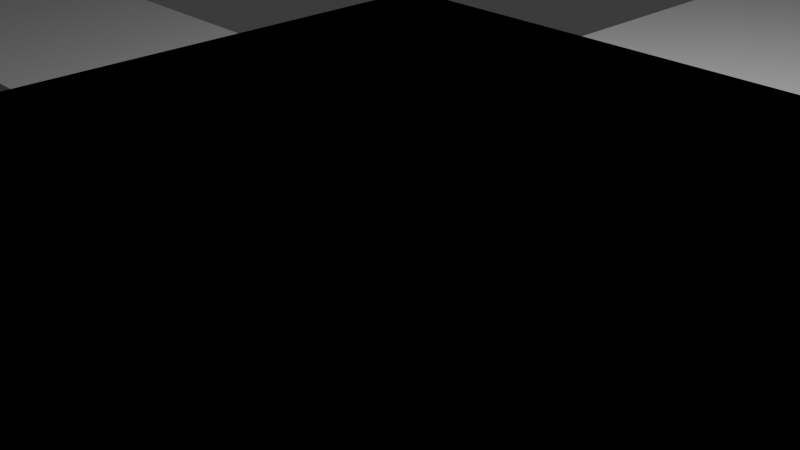 # Source: Bridges.blend  (saved by Blender 4.1.24; exported with 4.5.12 LTS)
import bpy
from mathutils import Matrix  # noqa: F401  (used for matrix-valued properties, if any)

bpy.ops.wm.read_factory_settings(use_empty=True)
scene = bpy.context.scene
scene.name = 'Scene'

# ---- collections
col_collection = bpy.data.collections.new('Collection'); scene.collection.children.link(col_collection)

# ---- world
world_world = bpy.data.worlds.new('World'); scene.world = world_world
world_world.use_nodes = True; world_world.node_tree.nodes.clear()
_N = world_world.node_tree.nodes; _L = world_world.node_tree.links
n0 = _N.new('ShaderNodeOutputWorld'); n0.name = 'World Output'; n0.location = (300, 300)
n1 = _N.new('ShaderNodeBackground'); n1.name = 'Background'; n1.location = (10, 300)
n1.inputs[0].default_value = (0.05088, 0.05088, 0.05088, 1.0)
_L.new(n1.outputs[0], n0.inputs[0])
n0.is_active_output = True
world_world.color = (0.05088, 0.05088, 0.05088)
world_world.use_sun_shadow = False
world_world.sun_shadow_jitter_overblur = 0.0

# ---- cameras
cam_camera = bpy.data.cameras.new('Camera')
cam_camera.clip_end = 100.0
cam_camera.ortho_scale = 7.314

# ---- lights
light_light = bpy.data.lights.new('Light', 'POINT')
light_light.transmission_factor = 0.0
light_light.energy = 1000.0
light_light.shadow_soft_size = 0.1
light_light.shadow_maximum_resolution = 0.006
light_light.use_absolute_resolution = True

# ---- meshes
me_cube_007 = bpy.data.meshes.new('Cube.007')
me_cube_007.from_pydata([(-1.0, -1.0, -1.0), (-1.0, -1.0, 1.0), (-1.0, 1.0, -1.0), (-1.0, 1.0, 1.0), (1.0, -1.0, -1.0), (1.0, -1.0, 1.0), (1.0, 1.0, -1.0), (1.0, 1.0, 1.0), (0.3333, 1.0, -1.0), (-0.3333, 1.0, -1.0), (-0.3333, 1.0, 1.0), (0.3333, 1.0, 1.0), (-0.3333, -1.0, -1.0), (0.3333, -1.0, -1.0), (0.3333, -1.0, 1.0), (-0.3333, -1.0, 1.0), (-1.0, 0.3333, -1.0), (-1.0, -0.3333, -1.0), (-1.0, -0.3333, 1.0), (-1.0, 0.3333, 1.0), (1.0, -0.3333, -1.0), (1.0, 0.3333, -1.0), (1.0, 0.3333, 1.0), (1.0, -0.3333, 1.0), (0.3333, 0.3333, 1.0), (0.3333, -0.3333, 1.0), (-0.3333, 0.3333, 1.0), (-0.3333, -0.3333, 1.0), (-0.3333, 0.3333, -1.0), (-0.3333, -0.3333, -1.0), (0.3333, 0.3333, -1.0), (0.3333, -0.3333, -1.0), (5.0, -1.0, -1.0), (5.0, -1.0, 1.0), (5.0, 1.0, -1.0), (5.0, 1.0, 1.0), (7.0, -1.0, -1.0), (7.0, -1.0, 1.0), (7.0, 1.0, -1.0), (7.0, 1.0, 1.0), (6.333, 1.0, -1.0), (5.667, 1.0, -1.0), (5.667, 1.0, 1.0), (6.333, 1.0, 1.0), (5.667, -1.0, -1.0), (6.333, -1.0, -1.0), (6.333, -1.0, 1.0), (5.667, -1.0, 1.0), (5.0, 0.3333, -1.0), (5.0, -0.3333, -1.0), (5.0, -0.3333, 1.0), (5.0, 0.3333, 1.0), (7.0, -0.3333, -1.0), (7.0, 0.3333, -1.0), (7.0, 0.3333, 1.0), (7.0, -0.3333, 1.0), (6.333, 0.3333, 1.0), (6.333, -0.3333, 1.0), (5.667, 0.3333, 1.0), (5.667, -0.3333, 1.0), (5.667, 0.3333, -1.0), (5.667, -0.3333, -1.0), (6.333, 0.3333, -1.0), (6.333, -0.3333, -1.0), (5.0, 5.0, -1.0), (5.0, 5.0, 1.0), (5.0, 7.0, -1.0), (5.0, 7.0, 1.0), (7.0, 5.0, -1.0), (7.0, 5.0, 1.0), (7.0, 7.0, -1.0), (7.0, 7.0, 1.0), (6.333, 7.0, -1.0), (5.667, 7.0, -1.0), (5.667, 7.0, 1.0), (6.333, 7.0, 1.0), (5.667, 5.0, -1.0), (6.333, 5.0, -1.0), (6.333, 5.0, 1.0), (5.667, 5.0, 1.0), (5.0, 6.333, -1.0), (5.0, 5.667, -1.0), (5.0, 5.667, 1.0), (5.0, 6.333, 1.0), (7.0, 5.667, -1.0), (7.0, 6.333, -1.0), (7.0, 6.333, 1.0), (7.0, 5.667, 1.0), (6.333, 6.333, 1.0), (6.333, 5.667, 1.0), (5.667, 6.333, 1.0), (5.667, 5.667, 1.0), (5.667, 6.333, -1.0), (5.667, 5.667, -1.0), (6.333, 6.333, -1.0), (6.333, 5.667, -1.0), (-1.0, 5.0, -1.0), (-1.0, 5.0, 1.0), (-1.0, 7.0, -1.0), (-1.0, 7.0, 1.0), (1.0, 5.0, -1.0), (1.0, 5.0, 1.0), (1.0, 7.0, -1.0), (1.0, 7.0, 1.0), (0.3333, 7.0, -1.0), (-0.3333, 7.0, -1.0), (-0.3333, 7.0, 1.0), (0.3333, 7.0, 1.0), (-0.3333, 5.0, -1.0), (0.3333, 5.0, -1.0), (0.3333, 5.0, 1.0), (-0.3333, 5.0, 1.0), (-1.0, 6.333, -1.0), (-1.0, 5.667, -1.0), (-1.0, 5.667, 1.0), (-1.0, 6.333, 1.0), (1.0, 5.667, -1.0), (1.0, 6.333, -1.0), (1.0, 6.333, 1.0), (1.0, 5.667, 1.0), (0.3333, 6.333, 1.0), (0.3333, 5.667, 1.0), (-0.3333, 6.333, 1.0), (-0.3333, 5.667, 1.0), (-0.3333, 6.333, -1.0), (-0.3333, 5.667, -1.0), (0.3333, 6.333, -1.0), (0.3333, 5.667, -1.0), (1.0, -1.0, -1.0), (1.0, -1.0, 1.0), (1.0, 1.0, -1.0), (1.0, 1.0, 1.0), (-1.0, -1.0, -1.0), (-1.0, -1.0, 1.0), (-1.0, 1.0, -1.0), (-1.0, 1.0, 1.0), (-0.3333, 1.0, -1.0), (0.3333, 1.0, -1.0), (0.3333, 1.0, 1.0), (-0.3333, 1.0, 1.0), (0.3333, -1.0, -1.0), (-0.3333, -1.0, -1.0), (-0.3333, -1.0, 1.0), (0.3333, -1.0, 1.0), (1.0, 0.3333, -1.0), (1.0, -0.3333, -1.0), (1.0, -0.3333, 1.0), (1.0, 0.3333, 1.0), (-1.0, -0.3333, -1.0), (-1.0, 0.3333, -1.0), (-1.0, 0.3333, 1.0), (-1.0, -0.3333, 1.0), (-0.3333, 0.3333, 1.0), (-0.3333, -0.3333, 1.0), (0.3333, 0.3333, 1.0), (0.3333, -0.3333, 1.0), (0.3333, 0.3333, -1.0), (0.3333, -0.3333, -1.0), (-0.3333, 0.3333, -1.0), (-0.3333, -0.3333, -1.0), (-5.0, -1.0, -1.0), (-5.0, -1.0, 1.0), (-5.0, 1.0, -1.0), (-5.0, 1.0, 1.0), (-7.0, -1.0, -1.0), (-7.0, -1.0, 1.0), (-7.0, 1.0, -1.0), (-7.0, 1.0, 1.0), (-6.333, 1.0, -1.0), (-5.667, 1.0, -1.0), (-5.667, 1.0, 1.0), (-6.333, 1.0, 1.0), (-5.667, -1.0, -1.0), (-6.333, -1.0, -1.0), (-6.333, -1.0, 1.0), (-5.667, -1.0, 1.0), (-5.0, 0.3333, -1.0), (-5.0, -0.3333, -1.0), (-5.0, -0.3333, 1.0), (-5.0, 0.3333, 1.0), (-7.0, -0.3333, -1.0), (-7.0, 0.3333, -1.0), (-7.0, 0.3333, 1.0), (-7.0, -0.3333, 1.0), (-6.333, 0.3333, 1.0), (-6.333, -0.3333, 1.0), (-5.667, 0.3333, 1.0), (-5.667, -0.3333, 1.0), (-5.667, 0.3333, -1.0), (-5.667, -0.3333, -1.0), (-6.333, 0.3333, -1.0), (-6.333, -0.3333, -1.0), (-5.0, 5.0, -1.0), (-5.0, 5.0, 1.0), (-5.0, 7.0, -1.0), (-5.0, 7.0, 1.0), (-7.0, 5.0, -1.0), (-7.0, 5.0, 1.0), (-7.0, 7.0, -1.0), (-7.0, 7.0, 1.0), (-6.333, 7.0, -1.0), (-5.667, 7.0, -1.0), (-5.667, 7.0, 1.0), (-6.333, 7.0, 1.0), (-5.667, 5.0, -1.0), (-6.333, 5.0, -1.0), (-6.333, 5.0, 1.0), (-5.667, 5.0, 1.0), (-5.0, 6.333, -1.0), (-5.0, 5.667, -1.0), (-5.0, 5.667, 1.0), (-5.0, 6.333, 1.0), (-7.0, 5.667, -1.0), (-7.0, 6.333, -1.0), (-7.0, 6.333, 1.0), (-7.0, 5.667, 1.0), (-6.333, 6.333, 1.0), (-6.333, 5.667, 1.0), (-5.667, 6.333, 1.0), (-5.667, 5.667, 1.0), (-5.667, 6.333, -1.0), (-5.667, 5.667, -1.0), (-6.333, 6.333, -1.0), (-6.333, 5.667, -1.0), (1.0, 5.0, -1.0), (1.0, 5.0, 1.0), (1.0, 7.0, -1.0), (1.0, 7.0, 1.0), (-1.0, 5.0, -1.0), (-1.0, 5.0, 1.0), (-1.0, 7.0, -1.0), (-1.0, 7.0, 1.0), (-0.3333, 7.0, -1.0), (0.3333, 7.0, -1.0), (0.3333, 7.0, 1.0), (-0.3333, 7.0, 1.0), (0.3333, 5.0, -1.0), (-0.3333, 5.0, -1.0), (-0.3333, 5.0, 1.0), (0.3333, 5.0, 1.0), (1.0, 6.333, -1.0), (1.0, 5.667, -1.0), (1.0, 5.667, 1.0), (1.0, 6.333, 1.0), (-1.0, 5.667, -1.0), (-1.0, 6.333, -1.0), (-1.0, 6.333, 1.0), (-1.0, 5.667, 1.0), (-0.3333, 6.333, 1.0), (-0.3333, 5.667, 1.0), (0.3333, 6.333, 1.0), (0.3333, 5.667, 1.0), (0.3333, 6.333, -1.0), (0.3333, 5.667, -1.0), (-0.3333, 6.333, -1.0), (-0.3333, 5.667, -1.0), (-1.0, 1.0, -1.0), (-1.0, 1.0, 1.0), (-1.0, -1.0, -1.0), (-1.0, -1.0, 1.0), (1.0, 1.0, -1.0), (1.0, 1.0, 1.0), (1.0, -1.0, -1.0), (1.0, -1.0, 1.0), (0.3333, -1.0, -1.0), (-0.3333, -1.0, -1.0), (-0.3333, -1.0, 1.0), (0.3333, -1.0, 1.0), (-0.3333, 1.0, -1.0), (0.3333, 1.0, -1.0), (0.3333, 1.0, 1.0), (-0.3333, 1.0, 1.0), (-1.0, -0.3333, -1.0), (-1.0, 0.3333, -1.0), (-1.0, 0.3333, 1.0), (-1.0, -0.3333, 1.0), (1.0, 0.3333, -1.0), (1.0, -0.3333, -1.0), (1.0, -0.3333, 1.0), (1.0, 0.3333, 1.0), (0.3333, -0.3333, 1.0), (0.3333, 0.3333, 1.0), (-0.3333, -0.3333, 1.0), (-0.3333, 0.3333, 1.0), (-0.3333, -0.3333, -1.0), (-0.3333, 0.3333, -1.0), (0.3333, -0.3333, -1.0), (0.3333, 0.3333, -1.0), (5.0, 1.0, -1.0), (5.0, 1.0, 1.0), (5.0, -1.0, -1.0), (5.0, -1.0, 1.0), (7.0, 1.0, -1.0), (7.0, 1.0, 1.0), (7.0, -1.0, -1.0), (7.0, -1.0, 1.0), (6.333, -1.0, -1.0), (5.667, -1.0, -1.0), (5.667, -1.0, 1.0), (6.333, -1.0, 1.0), (5.667, 1.0, -1.0), (6.333, 1.0, -1.0), (6.333, 1.0, 1.0), (5.667, 1.0, 1.0), (5.0, -0.3333, -1.0), (5.0, 0.3333, -1.0), (5.0, 0.3333, 1.0), (5.0, -0.3333, 1.0), (7.0, 0.3333, -1.0), (7.0, -0.3333, -1.0), (7.0, -0.3333, 1.0), (7.0, 0.3333, 1.0), (6.333, -0.3333, 1.0), (6.333, 0.3333, 1.0), (5.667, -0.3333, 1.0), (5.667, 0.3333, 1.0), (5.667, -0.3333, -1.0), (5.667, 0.3333, -1.0), (6.333, -0.3333, -1.0), (6.333, 0.3333, -1.0), (5.0, -5.0, -1.0), (5.0, -5.0, 1.0), (5.0, -7.0, -1.0), (5.0, -7.0, 1.0), (7.0, -5.0, -1.0), (7.0, -5.0, 1.0), (7.0, -7.0, -1.0), (7.0, -7.0, 1.0), (6.333, -7.0, -1.0), (5.667, -7.0, -1.0), (5.667, -7.0, 1.0), (6.333, -7.0, 1.0), (5.667, -5.0, -1.0), (6.333, -5.0, -1.0), (6.333, -5.0, 1.0), (5.667, -5.0, 1.0), (5.0, -6.333, -1.0), (5.0, -5.667, -1.0), (5.0, -5.667, 1.0), (5.0, -6.333, 1.0), (7.0, -5.667, -1.0), (7.0, -6.333, -1.0), (7.0, -6.333, 1.0), (7.0, -5.667, 1.0), (6.333, -6.333, 1.0), (6.333, -5.667, 1.0), (5.667, -6.333, 1.0), (5.667, -5.667, 1.0), (5.667, -6.333, -1.0), (5.667, -5.667, -1.0), (6.333, -6.333, -1.0), (6.333, -5.667, -1.0), (-1.0, -5.0, -1.0), (-1.0, -5.0, 1.0), (-1.0, -7.0, -1.0), (-1.0, -7.0, 1.0), (1.0, -5.0, -1.0), (1.0, -5.0, 1.0), (1.0, -7.0, -1.0), (1.0, -7.0, 1.0), (0.3333, -7.0, -1.0), (-0.3333, -7.0, -1.0), (-0.3333, -7.0, 1.0), (0.3333, -7.0, 1.0), (-0.3333, -5.0, -1.0), (0.3333, -5.0, -1.0), (0.3333, -5.0, 1.0), (-0.3333, -5.0, 1.0), (-1.0, -6.333, -1.0), (-1.0, -5.667, -1.0), (-1.0, -5.667, 1.0), (-1.0, -6.333, 1.0), (1.0, -5.667, -1.0), (1.0, -6.333, -1.0), (1.0, -6.333, 1.0), (1.0, -5.667, 1.0), (0.3333, -6.333, 1.0), (0.3333, -5.667, 1.0), (-0.3333, -6.333, 1.0), (-0.3333, -5.667, 1.0), (-0.3333, -6.333, -1.0), (-0.3333, -5.667, -1.0), (0.3333, -6.333, -1.0), (0.3333, -5.667, -1.0), (1.0, 1.0, -1.0), (1.0, 1.0, 1.0), (1.0, -1.0, -1.0), (1.0, -1.0, 1.0), (-1.0, 1.0, -1.0), (-1.0, 1.0, 1.0), (-1.0, -1.0, -1.0), (-1.0, -1.0, 1.0), (-0.3333, -1.0, -1.0), (0.3333, -1.0, -1.0), (0.3333, -1.0, 1.0), (-0.3333, -1.0, 1.0), (0.3333, 1.0, -1.0), (-0.3333, 1.0, -1.0), (-0.3333, 1.0, 1.0), (0.3333, 1.0, 1.0), (1.0, -0.3333, -1.0), (1.0, 0.3333, -1.0), (1.0, 0.3333, 1.0), (1.0, -0.3333, 1.0), (-1.0, 0.3333, -1.0), (-1.0, -0.3333, -1.0), (-1.0, -0.3333, 1.0), (-1.0, 0.3333, 1.0), (-0.3333, -0.3333, 1.0), (-0.3333, 0.3333, 1.0), (0.3333, -0.3333, 1.0), (0.3333, 0.3333, 1.0), (0.3333, -0.3333, -1.0), (0.3333, 0.3333, -1.0), (-0.3333, -0.3333, -1.0), (-0.3333, 0.3333, -1.0), (-5.0, 1.0, -1.0), (-5.0, 1.0, 1.0), (-5.0, -1.0, -1.0), (-5.0, -1.0, 1.0), (-7.0, 1.0, -1.0), (-7.0, 1.0, 1.0), (-7.0, -1.0, -1.0), (-7.0, -1.0, 1.0), (-6.333, -1.0, -1.0), (-5.667, -1.0, -1.0), (-5.667, -1.0, 1.0), (-6.333, -1.0, 1.0), (-5.667, 1.0, -1.0), (-6.333, 1.0, -1.0), (-6.333, 1.0, 1.0), (-5.667, 1.0, 1.0), (-5.0, -0.3333, -1.0), (-5.0, 0.3333, -1.0), (-5.0, 0.3333, 1.0), (-5.0, -0.3333, 1.0), (-7.0, 0.3333, -1.0), (-7.0, -0.3333, -1.0), (-7.0, -0.3333, 1.0), (-7.0, 0.3333, 1.0), (-6.333, -0.3333, 1.0), (-6.333, 0.3333, 1.0), (-5.667, -0.3333, 1.0), (-5.667, 0.3333, 1.0), (-5.667, -0.3333, -1.0), (-5.667, 0.3333, -1.0), (-6.333, -0.3333, -1.0), (-6.333, 0.3333, -1.0), (-5.0, -5.0, -1.0), (-5.0, -5.0, 1.0), (-5.0, -7.0, -1.0), (-5.0, -7.0, 1.0), (-7.0, -5.0, -1.0), (-7.0, -5.0, 1.0), (-7.0, -7.0, -1.0), (-7.0, -7.0, 1.0), (-6.333, -7.0, -1.0), (-5.667, -7.0, -1.0), (-5.667, -7.0, 1.0), (-6.333, -7.0, 1.0), (-5.667, -5.0, -1.0), (-6.333, -5.0, -1.0), (-6.333, -5.0, 1.0), (-5.667, -5.0, 1.0), (-5.0, -6.333, -1.0), (-5.0, -5.667, -1.0), (-5.0, -5.667, 1.0), (-5.0, -6.333, 1.0), (-7.0, -5.667, -1.0), (-7.0, -6.333, -1.0), (-7.0, -6.333, 1.0), (-7.0, -5.667, 1.0), (-6.333, -6.333, 1.0), (-6.333, -5.667, 1.0), (-5.667, -6.333, 1.0), (-5.667, -5.667, 1.0), (-5.667, -6.333, -1.0), (-5.667, -5.667, -1.0), (-6.333, -6.333, -1.0), (-6.333, -5.667, -1.0), (1.0, -5.0, -1.0), (1.0, -5.0, 1.0), (1.0, -7.0, -1.0), (1.0, -7.0, 1.0), (-1.0, -5.0, -1.0), (-1.0, -5.0, 1.0), (-1.0, -7.0, -1.0), (-1.0, -7.0, 1.0), (-0.3333, -7.0, -1.0), (0.3333, -7.0, -1.0), (0.3333, -7.0, 1.0), (-0.3333, -7.0, 1.0), (0.3333, -5.0, -1.0), (-0.3333, -5.0, -1.0), (-0.3333, -5.0, 1.0), (0.3333, -5.0, 1.0), (1.0, -6.333, -1.0), (1.0, -5.667, -1.0), (1.0, -5.667, 1.0), (1.0, -6.333, 1.0), (-1.0, -5.667, -1.0), (-1.0, -6.333, -1.0), (-1.0, -6.333, 1.0), (-1.0, -5.667, 1.0), (-0.3333, -6.333, 1.0), (-0.3333, -5.667, 1.0), (0.3333, -6.333, 1.0), (0.3333, -5.667, 1.0), (0.3333, -6.333, -1.0), (0.3333, -5.667, -1.0), (-0.3333, -6.333, -1.0), (-0.3333, -5.667, -1.0)], [], [(16, 19, 3, 2), (8, 11, 7, 6), (20, 23, 5, 4), (12, 15, 1, 0), (31, 20, 4, 13), (27, 18, 1, 15), (23, 25, 14, 5), (25, 27, 15, 14), (17, 29, 12, 0), (29, 31, 13, 12), (4, 5, 14, 13), (13, 14, 15, 12), (2, 3, 10, 9), (9, 10, 11, 8), (9, 8, 30, 28), (28, 30, 31, 29), (2, 9, 28, 16), (16, 28, 29, 17), (11, 10, 26, 24), (24, 26, 27, 25), (7, 11, 24, 22), (22, 24, 25, 23), (10, 3, 19, 26), (26, 19, 18, 27), (8, 6, 21, 30), (30, 21, 20, 31), (6, 7, 22, 21), (21, 22, 23, 20), (0, 1, 18, 17), (17, 18, 19, 16), (48, 51, 35, 34), (40, 43, 39, 38), (52, 55, 37, 36), (44, 47, 33, 32), (63, 52, 36, 45), (59, 50, 33, 47), (55, 57, 46, 37), (57, 59, 47, 46), (49, 61, 44, 32), (61, 63, 45, 44), (36, 37, 46, 45), (335, 334, 46, 47), (34, 35, 42, 41), (41, 42, 43, 40), (41, 40, 62, 60), (60, 62, 63, 61), (34, 41, 60, 48), (48, 60, 61, 49), (43, 42, 58, 56), (56, 58, 59, 57), (39, 43, 56, 54), (54, 56, 57, 55), (42, 35, 51, 58), (58, 51, 50, 59), (40, 38, 53, 62), (62, 53, 52, 63), (38, 39, 54, 53), (53, 54, 55, 52), (32, 33, 50, 49), (49, 50, 51, 48), (80, 83, 67, 66), (72, 75, 71, 70), (84, 87, 69, 68), (76, 79, 65, 64), (95, 84, 68, 77), (91, 82, 65, 79), (87, 89, 78, 69), (89, 91, 79, 78), (81, 93, 76, 64), (93, 95, 77, 76), (68, 69, 78, 77), (303, 302, 78, 79), (66, 67, 74, 73), (73, 74, 75, 72), (73, 72, 94, 92), (92, 94, 95, 93), (66, 73, 92, 80), (80, 92, 93, 81), (75, 74, 90, 88), (88, 90, 91, 89), (71, 75, 88, 86), (86, 88, 89, 87), (74, 67, 83, 90), (90, 83, 82, 91), (72, 70, 85, 94), (94, 85, 84, 95), (70, 71, 86, 85), (85, 86, 87, 84), (64, 65, 82, 81), (118, 119, 82, 83), (112, 115, 99, 98), (104, 107, 103, 102), (116, 119, 101, 100), (108, 111, 97, 96), (127, 116, 100, 109), (123, 114, 97, 111), (119, 121, 110, 101), (121, 123, 111, 110), (113, 125, 108, 96), (125, 127, 109, 108), (100, 101, 110, 109), (109, 110, 111, 108), (98, 99, 106, 105), (105, 106, 107, 104), (105, 104, 126, 124), (124, 126, 127, 125), (98, 105, 124, 112), (112, 124, 125, 113), (107, 106, 122, 120), (120, 122, 123, 121), (103, 107, 120, 118), (118, 120, 121, 119), (106, 99, 115, 122), (122, 115, 114, 123), (104, 102, 117, 126), (126, 117, 116, 127), (102, 103, 118, 117), (117, 118, 83, 80), (96, 97, 114, 113), (113, 114, 115, 112), (144, 130, 131, 147), (136, 134, 135, 139), (148, 132, 133, 151), (140, 128, 129, 143), (159, 141, 132, 148), (155, 143, 129, 146), (151, 133, 142, 153), (153, 142, 143, 155), (145, 128, 140, 157), (157, 140, 141, 159), (132, 141, 142, 133), (141, 140, 143, 142), (130, 137, 138, 131), (137, 136, 139, 138), (137, 156, 158, 136), (156, 157, 159, 158), (130, 144, 156, 137), (144, 145, 157, 156), (139, 152, 154, 138), (152, 153, 155, 154), (135, 150, 152, 139), (150, 151, 153, 152), (138, 154, 147, 131), (154, 155, 146, 147), (136, 158, 149, 134), (158, 159, 148, 149), (134, 149, 150, 135), (149, 148, 151, 150), (128, 145, 146, 129), (145, 144, 147, 146), (176, 162, 163, 179), (168, 166, 167, 171), (180, 164, 165, 183), (172, 160, 161, 175), (191, 173, 164, 180), (187, 175, 161, 178), (183, 165, 174, 185), (185, 174, 175, 187), (177, 160, 172, 189), (189, 172, 173, 191), (164, 173, 174, 165), (173, 172, 175, 174), (162, 169, 170, 163), (169, 168, 171, 170), (169, 188, 190, 168), (188, 189, 191, 190), (162, 176, 188, 169), (176, 177, 189, 188), (171, 184, 186, 170), (184, 185, 187, 186), (167, 182, 184, 171), (182, 183, 185, 184), (170, 186, 179, 163), (186, 187, 178, 179), (168, 190, 181, 166), (190, 191, 180, 181), (166, 181, 182, 167), (181, 180, 183, 182), (160, 177, 178, 161), (177, 176, 179, 178), (208, 194, 195, 211), (200, 198, 199, 203), (212, 196, 197, 215), (204, 192, 193, 207), (223, 205, 196, 212), (219, 207, 193, 210), (215, 197, 206, 217), (217, 206, 207, 219), (209, 192, 204, 221), (221, 204, 205, 223), (196, 205, 206, 197), (430, 431, 207, 206), (194, 201, 202, 195), (201, 200, 203, 202), (201, 220, 222, 200), (220, 221, 223, 222), (194, 208, 220, 201), (208, 209, 221, 220), (203, 216, 218, 202), (216, 217, 219, 218), (199, 214, 216, 203), (214, 215, 217, 216), (202, 218, 211, 195), (218, 219, 210, 211), (200, 222, 213, 198), (222, 223, 212, 213), (198, 213, 214, 199), (213, 212, 215, 214), (192, 209, 210, 193), (247, 246, 211, 210), (240, 226, 227, 243), (232, 230, 231, 235), (244, 228, 229, 247), (236, 224, 225, 239), (255, 237, 228, 244), (251, 239, 225, 242), (247, 229, 238, 249), (249, 238, 239, 251), (241, 224, 236, 253), (253, 236, 237, 255), (228, 237, 238, 229), (398, 399, 239, 238), (226, 233, 234, 227), (233, 232, 235, 234), (233, 252, 254, 232), (252, 253, 255, 254), (226, 240, 252, 233), (240, 241, 253, 252), (235, 248, 250, 234), (248, 249, 251, 250), (231, 246, 248, 235), (246, 247, 249, 248), (234, 250, 243, 227), (250, 251, 242, 243), (232, 254, 245, 230), (254, 255, 244, 245), (230, 245, 246, 231), (244, 247, 210, 209), (224, 241, 242, 225), (241, 240, 243, 242), (272, 258, 259, 275), (264, 262, 263, 267), (276, 260, 261, 279), (268, 256, 257, 271), (287, 269, 260, 276), (283, 271, 257, 274), (279, 261, 270, 281), (281, 270, 271, 283), (273, 256, 268, 285), (285, 268, 269, 287), (260, 269, 270, 261), (269, 268, 271, 270), (258, 265, 266, 259), (265, 264, 267, 266), (265, 284, 286, 264), (284, 285, 287, 286), (258, 272, 284, 265), (272, 273, 285, 284), (267, 280, 282, 266), (280, 281, 283, 282), (263, 278, 280, 267), (278, 279, 281, 280), (266, 282, 275, 259), (282, 283, 274, 275), (264, 286, 277, 262), (286, 287, 276, 277), (262, 277, 278, 263), (277, 276, 279, 278), (256, 273, 274, 257), (273, 272, 275, 274), (304, 290, 291, 307), (296, 294, 295, 299), (308, 292, 293, 311), (300, 288, 289, 303), (319, 301, 292, 308), (315, 303, 289, 306), (311, 293, 302, 313), (313, 302, 303, 315), (305, 288, 300, 317), (317, 300, 301, 319), (292, 301, 302, 293), (300, 303, 79, 76), (290, 297, 298, 291), (297, 296, 299, 298), (297, 316, 318, 296), (316, 317, 319, 318), (290, 304, 316, 297), (304, 305, 317, 316), (299, 312, 314, 298), (312, 313, 315, 314), (295, 310, 312, 299), (310, 311, 313, 312), (298, 314, 307, 291), (314, 315, 306, 307), (296, 318, 309, 294), (318, 319, 308, 309), (294, 309, 310, 295), (309, 308, 311, 310), (288, 305, 306, 289), (402, 403, 307, 306), (336, 322, 323, 339), (328, 326, 327, 331), (340, 324, 325, 343), (332, 320, 321, 335), (351, 333, 324, 340), (347, 335, 321, 338), (343, 325, 334, 345), (345, 334, 335, 347), (337, 320, 332, 349), (349, 332, 333, 351), (324, 333, 334, 325), (332, 335, 47, 44), (322, 329, 330, 323), (329, 328, 331, 330), (329, 348, 350, 328), (348, 349, 351, 350), (322, 336, 348, 329), (336, 337, 349, 348), (331, 344, 346, 330), (344, 345, 347, 346), (327, 342, 344, 331), (342, 343, 345, 344), (330, 346, 339, 323), (346, 347, 338, 339), (328, 350, 341, 326), (350, 351, 340, 341), (326, 341, 342, 327), (341, 340, 343, 342), (320, 337, 338, 321), (498, 499, 339, 338), (368, 354, 355, 371), (360, 358, 359, 363), (372, 356, 357, 375), (364, 352, 353, 367), (383, 365, 356, 372), (379, 367, 353, 370), (375, 357, 366, 377), (377, 366, 367, 379), (369, 352, 364, 381), (381, 364, 365, 383), (356, 365, 366, 357), (365, 364, 367, 366), (354, 361, 362, 355), (361, 360, 363, 362), (361, 380, 382, 360), (380, 381, 383, 382), (354, 368, 380, 361), (368, 369, 381, 380), (363, 376, 378, 362), (376, 377, 379, 378), (359, 374, 376, 363), (374, 375, 377, 376), (362, 378, 371, 355), (378, 379, 370, 371), (360, 382, 373, 358), (382, 383, 372, 373), (358, 373, 374, 359), (373, 372, 375, 374), (352, 369, 370, 353), (369, 368, 371, 370), (400, 403, 387, 386), (392, 395, 391, 390), (404, 407, 389, 388), (396, 399, 385, 384), (415, 404, 388, 397), (411, 402, 385, 399), (407, 409, 398, 389), (409, 411, 399, 398), (401, 413, 396, 384), (413, 415, 397, 396), (388, 389, 398, 397), (397, 398, 238, 237), (386, 387, 394, 393), (494, 495, 394, 395), (393, 392, 414, 412), (412, 414, 415, 413), (386, 393, 412, 400), (400, 412, 413, 401), (395, 394, 410, 408), (408, 410, 411, 409), (391, 395, 408, 406), (406, 408, 409, 407), (394, 387, 403, 410), (410, 403, 402, 411), (392, 390, 405, 414), (414, 405, 404, 415), (390, 391, 406, 405), (434, 435, 406, 407), (384, 385, 402, 401), (401, 402, 306, 305), (432, 435, 419, 418), (424, 427, 423, 422), (436, 439, 421, 420), (428, 431, 417, 416), (447, 436, 420, 429), (443, 434, 417, 431), (439, 441, 430, 421), (441, 443, 431, 430), (433, 445, 428, 416), (445, 447, 429, 428), (420, 421, 430, 429), (429, 430, 206, 205), (418, 419, 426, 425), (462, 463, 426, 427), (425, 424, 446, 444), (444, 446, 447, 445), (418, 425, 444, 432), (432, 444, 445, 433), (427, 426, 442, 440), (440, 442, 443, 441), (423, 427, 440, 438), (438, 440, 441, 439), (426, 419, 435, 442), (442, 435, 434, 443), (424, 422, 437, 446), (446, 437, 436, 447), (422, 423, 438, 437), (437, 438, 439, 436), (416, 417, 434, 433), (433, 434, 407, 404), (464, 467, 451, 450), (456, 459, 455, 454), (468, 471, 453, 452), (460, 463, 449, 448), (479, 468, 452, 461), (475, 466, 449, 463), (471, 473, 462, 453), (473, 475, 463, 462), (465, 477, 460, 448), (477, 479, 461, 460), (452, 453, 462, 461), (461, 462, 427, 424), (450, 451, 458, 457), (457, 458, 459, 456), (457, 456, 478, 476), (476, 478, 479, 477), (450, 457, 476, 464), (464, 476, 477, 465), (459, 458, 474, 472), (472, 474, 475, 473), (455, 459, 472, 470), (470, 472, 473, 471), (458, 451, 467, 474), (474, 467, 466, 475), (456, 454, 469, 478), (478, 469, 468, 479), (454, 455, 470, 469), (469, 470, 471, 468), (448, 449, 466, 465), (502, 503, 466, 467), (496, 499, 483, 482), (488, 491, 487, 486), (500, 503, 485, 484), (492, 495, 481, 480), (511, 500, 484, 493), (507, 498, 481, 495), (503, 505, 494, 485), (505, 507, 495, 494), (497, 509, 492, 480), (509, 511, 493, 492), (484, 485, 494, 493), (493, 494, 395, 392), (482, 483, 490, 489), (489, 490, 491, 488), (489, 488, 510, 508), (508, 510, 511, 509), (482, 489, 508, 496), (496, 508, 509, 497), (491, 490, 506, 504), (504, 506, 507, 505), (487, 491, 504, 502), (502, 504, 505, 503), (490, 483, 499, 506), (506, 499, 498, 507), (488, 486, 501, 510), (510, 501, 500, 511), (486, 487, 502, 501), (501, 502, 467, 464), (480, 481, 498, 497), (497, 498, 338, 337), (435, 432, 405, 406), (432, 433, 404, 405), (431, 428, 204, 207), (428, 429, 205, 204), (246, 245, 208, 211), (245, 244, 209, 208), (399, 396, 236, 239), (396, 397, 237, 236), (119, 116, 81, 82), (116, 117, 80, 81), (302, 301, 77, 78), (301, 300, 76, 77), (403, 400, 304, 307), (400, 401, 305, 304), (334, 333, 45, 46), (333, 332, 44, 45), (499, 496, 336, 339), (496, 497, 337, 336), (495, 492, 393, 394), (492, 493, 392, 393), (503, 500, 465, 466), (500, 501, 464, 465), (463, 460, 425, 426), (460, 461, 424, 425)])
_uv = me_cube_007.uv_layers.new(name='UVMap')
_uv.uv.foreach_set('vector', [0.375, 0.1667, 0.625, 0.1667, 0.625, 0.25, 0.375, 0.25, 0.375, 0.4167, 0.625, 0.4167, 0.625, 0.5, 0.375, 0.5, 0.375, 0.6667, 0.625, 0.6667, 0.625, 0.75, 0.375, 0.75, 0.375, 0.9167, 0.625, 0.9167, 0.625, 1.0, 0.375, 1.0, 0.2917, 0.6667, 0.375, 0.6667, 0.375, 0.75, 0.2917, 0.75, 0.7917, 0.6667, 0.875, 0.6667, 0.875, 0.75, 0.7917, 0.75, 0.625, 0.6667, 0.7083, 0.6667, 0.7083, 0.75, 0.625, 0.75, 0.7083, 0.6667, 0.7917, 0.6667, 0.7917, 0.75, 0.7083, 0.75, 0.125, 0.6667, 0.2083, 0.6667, 0.2083, 0.75, 0.125, 0.75, 0.2083, 0.6667, 0.2917, 0.6667, 0.2917, 0.75, 0.2083, 0.75, 0.375, 0.75, 0.625, 0.75, 0.625, 0.8333, 0.375, 0.8333, 0.375, 0.8333, 0.625, 0.8333, 0.625, 0.9167, 0.375, 0.9167, 0.375, 0.25, 0.625, 0.25, 0.625, 0.3333, 0.375, 0.3333, 0.375, 0.3333, 0.625, 0.3333, 0.625, 0.4167, 0.375, 0.4167, 0.2083, 0.5, 0.2917, 0.5, 0.2917, 0.5833, 0.2083, 0.5833, 0.2083, 0.5833, 0.2917, 0.5833, 0.2917, 0.6667, 0.2083, 0.6667, 0.125, 0.5, 0.2083, 0.5, 0.2083, 0.5833, 0.125, 0.5833, 0.125, 0.5833, 0.2083, 0.5833, 0.2083, 0.6667, 0.125, 0.6667, 0.7083, 0.5, 0.7917, 0.5, 0.7917, 0.5833, 0.7083, 0.5833, 0.7083, 0.5833, 0.7917, 0.5833, 0.7917, 0.6667, 0.7083, 0.6667, 0.625, 0.5, 0.7083, 0.5, 0.7083, 0.5833, 0.625, 0.5833, 0.625, 0.5833, 0.7083, 0.5833, 0.7083, 0.6667, 0.625, 0.6667, 0.7917, 0.5, 0.875, 0.5, 0.875, 0.5833, 0.7917, 0.5833, 0.7917, 0.5833, 0.875, 0.5833, 0.875, 0.6667, 0.7917, 0.6667, 0.2917, 0.5, 0.375, 0.5, 0.375, 0.5833, 0.2917, 0.5833, 0.2917, 0.5833, 0.375, 0.5833, 0.375, 0.6667, 0.2917, 0.6667, 0.375, 0.5, 0.625, 0.5, 0.625, 0.5833, 0.375, 0.5833, 0.375, 0.5833, 0.625, 0.5833, 0.625, 0.6667, 0.375, 0.6667, 0.375, 0.0, 0.625, 0.0, 0.625, 0.08333, 0.375, 0.08333, 0.375, 0.08333, 0.625, 0.08333, 0.625, 0.1667, 0.375, 0.1667, 0.375, 0.1667, 0.625, 0.1667, 0.625, 0.25, 0.375, 0.25, 0.375, 0.4167, 0.625, 0.4167, 0.625, 0.5, 0.375, 0.5, 0.375, 0.6667, 0.625, 0.6667, 0.625, 0.75, 0.375, 0.75, 0.375, 0.9167, 0.625, 0.9167, 0.625, 1.0, 0.375, 1.0, 0.2917, 0.6667, 0.375, 0.6667, 0.375, 0.75, 0.2917, 0.75, 0.7917, 0.6667, 0.875, 0.6667, 0.875, 0.75, 0.7917, 0.75, 0.625, 0.6667, 0.7083, 0.6667, 0.7083, 0.75, 0.625, 0.75, 0.7083, 0.6667, 0.7917, 0.6667, 0.7917, 0.75, 0.7083, 0.75, 0.125, 0.6667, 0.2083, 0.6667, 0.2083, 0.75, 0.125, 0.75, 0.2083, 0.6667, 0.2917, 0.6667, 0.2917, 0.75, 0.2083, 0.75, 0.375, 0.75, 0.625, 0.75, 0.625, 0.8333, 0.375, 0.8333, 0.7917, 0.75, 0.7083, 0.75, 0.7083, 0.75, 0.7917, 0.75, 0.375, 0.25, 0.625, 0.25, 0.625, 0.3333, 0.375, 0.3333, 0.375, 0.3333, 0.625, 0.3333, 0.625, 0.4167, 0.375, 0.4167, 0.2083, 0.5, 0.2917, 0.5, 0.2917, 0.5833, 0.2083, 0.5833, 0.2083, 0.5833, 0.2917, 0.5833, 0.2917, 0.6667, 0.2083, 0.6667, 0.125, 0.5, 0.2083, 0.5, 0.2083, 0.5833, 0.125, 0.5833, 0.125, 0.5833, 0.2083, 0.5833, 0.2083, 0.6667, 0.125, 0.6667, 0.7083, 0.5, 0.7917, 0.5, 0.7917, 0.5833, 0.7083, 0.5833, 0.7083, 0.5833, 0.7917, 0.5833, 0.7917, 0.6667, 0.7083, 0.6667, 0.625, 0.5, 0.7083, 0.5, 0.7083, 0.5833, 0.625, 0.5833, 0.625, 0.5833, 0.7083, 0.5833, 0.7083, 0.6667, 0.625, 0.6667, 0.7917, 0.5, 0.875, 0.5, 0.875, 0.5833, 0.7917, 0.5833, 0.7917, 0.5833, 0.875, 0.5833, 0.875, 0.6667, 0.7917, 0.6667, 0.2917, 0.5, 0.375, 0.5, 0.375, 0.5833, 0.2917, 0.5833, 0.2917, 0.5833, 0.375, 0.5833, 0.375, 0.6667, 0.2917, 0.6667, 0.375, 0.5, 0.625, 0.5, 0.625, 0.5833, 0.375, 0.5833, 0.375, 0.5833, 0.625, 0.5833, 0.625, 0.6667, 0.375, 0.6667, 0.375, 0.0, 0.625, 0.0, 0.625, 0.08333, 0.375, 0.08333, 0.375, 0.08333, 0.625, 0.08333, 0.625, 0.1667, 0.375, 0.1667, 0.375, 0.1667, 0.625, 0.1667, 0.625, 0.25, 0.375, 0.25, 0.375, 0.4167, 0.625, 0.4167, 0.625, 0.5, 0.375, 0.5, 0.375, 0.6667, 0.625, 0.6667, 0.625, 0.75, 0.375, 0.75, 0.375, 0.9167, 0.625, 0.9167, 0.625, 1.0, 0.375, 1.0, 0.2917, 0.6667, 0.375, 0.6667, 0.375, 0.75, 0.2917, 0.75, 0.7917, 0.6667, 0.875, 0.6667, 0.875, 0.75, 0.7917, 0.75, 0.625, 0.6667, 0.7083, 0.6667, 0.7083, 0.75, 0.625, 0.75, 0.7083, 0.6667, 0.7917, 0.6667, 0.7917, 0.75, 0.7083, 0.75, 0.125, 0.6667, 0.2083, 0.6667, 0.2083, 0.75, 0.125, 0.75, 0.2083, 0.6667, 0.2917, 0.6667, 0.2917, 0.75, 0.2083, 0.75, 0.375, 0.75, 0.625, 0.75, 0.625, 0.8333, 0.375, 0.8333, 0.7917, 0.75, 0.7083, 0.75, 0.7083, 0.75, 0.7917, 0.75, 0.375, 0.25, 0.625, 0.25, 0.625, 0.3333, 0.375, 0.3333, 0.375, 0.3333, 0.625, 0.3333, 0.625, 0.4167, 0.375, 0.4167, 0.2083, 0.5, 0.2917, 0.5, 0.2917, 0.5833, 0.2083, 0.5833, 0.2083, 0.5833, 0.2917, 0.5833, 0.2917, 0.6667, 0.2083, 0.6667, 0.125, 0.5, 0.2083, 0.5, 0.2083, 0.5833, 0.125, 0.5833, 0.125, 0.5833, 0.2083, 0.5833, 0.2083, 0.6667, 0.125, 0.6667, 0.7083, 0.5, 0.7917, 0.5, 0.7917, 0.5833, 0.7083, 0.5833, 0.7083, 0.5833, 0.7917, 0.5833, 0.7917, 0.6667, 0.7083, 0.6667, 0.625, 0.5, 0.7083, 0.5, 0.7083, 0.5833, 0.625, 0.5833, 0.625, 0.5833, 0.7083, 0.5833, 0.7083, 0.6667, 0.625, 0.6667, 0.7917, 0.5, 0.875, 0.5, 0.875, 0.5833, 0.7917, 0.5833, 0.7917, 0.5833, 0.875, 0.5833, 0.875, 0.6667, 0.7917, 0.6667, 0.2917, 0.5, 0.375, 0.5, 0.375, 0.5833, 0.2917, 0.5833, 0.2917, 0.5833, 0.375, 0.5833, 0.375, 0.6667, 0.2917, 0.6667, 0.375, 0.5, 0.625, 0.5, 0.625, 0.5833, 0.375, 0.5833, 0.375, 0.5833, 0.625, 0.5833, 0.625, 0.6667, 0.375, 0.6667, 0.375, 0.0, 0.625, 0.0, 0.625, 0.08333, 0.375, 0.08333, 0.625, 0.5833, 0.625, 0.6667, 0.875, 0.6667, 0.875, 0.5833, 0.375, 0.1667, 0.625, 0.1667, 0.625, 0.25, 0.375, 0.25, 0.375, 0.4167, 0.625, 0.4167, 0.625, 0.5, 0.375, 0.5, 0.375, 0.6667, 0.625, 0.6667, 0.625, 0.75, 0.375, 0.75, 0.375, 0.9167, 0.625, 0.9167, 0.625, 1.0, 0.375, 1.0, 0.2917, 0.6667, 0.375, 0.6667, 0.375, 0.75, 0.2917, 0.75, 0.7917, 0.6667, 0.875, 0.6667, 0.875, 0.75, 0.7917, 0.75, 0.625, 0.6667, 0.7083, 0.6667, 0.7083, 0.75, 0.625, 0.75, 0.7083, 0.6667, 0.7917, 0.6667, 0.7917, 0.75, 0.7083, 0.75, 0.125, 0.6667, 0.2083, 0.6667, 0.2083, 0.75, 0.125, 0.75, 0.2083, 0.6667, 0.2917, 0.6667, 0.2917, 0.75, 0.2083, 0.75, 0.375, 0.75, 0.625, 0.75, 0.625, 0.8333, 0.375, 0.8333, 0.375, 0.8333, 0.625, 0.8333, 0.625, 0.9167, 0.375, 0.9167, 0.375, 0.25, 0.625, 0.25, 0.625, 0.3333, 0.375, 0.3333, 0.375, 0.3333, 0.625, 0.3333, 0.625, 0.4167, 0.375, 0.4167, 0.2083, 0.5, 0.2917, 0.5, 0.2917, 0.5833, 0.2083, 0.5833, 0.2083, 0.5833, 0.2917, 0.5833, 0.2917, 0.6667, 0.2083, 0.6667, 0.125, 0.5, 0.2083, 0.5, 0.2083, 0.5833, 0.125, 0.5833, 0.125, 0.5833, 0.2083, 0.5833, 0.2083, 0.6667, 0.125, 0.6667, 0.7083, 0.5, 0.7917, 0.5, 0.7917, 0.5833, 0.7083, 0.5833, 0.7083, 0.5833, 0.7917, 0.5833, 0.7917, 0.6667, 0.7083, 0.6667, 0.625, 0.5, 0.7083, 0.5, 0.7083, 0.5833, 0.625, 0.5833, 0.625, 0.5833, 0.7083, 0.5833, 0.7083, 0.6667, 0.625, 0.6667, 0.7917, 0.5, 0.875, 0.5, 0.875, 0.5833, 0.7917, 0.5833, 0.7917, 0.5833, 0.875, 0.5833, 0.875, 0.6667, 0.7917, 0.6667, 0.2917, 0.5, 0.375, 0.5, 0.375, 0.5833, 0.2917, 0.5833, 0.2917, 0.5833, 0.375, 0.5833, 0.375, 0.6667, 0.2917, 0.6667, 0.375, 0.5, 0.625, 0.5, 0.625, 0.5833, 0.375, 0.5833, 0.375, 0.5833, 0.625, 0.5833, 0.625, 0.1667, 0.375, 0.1667, 0.375, 0.0, 0.625, 0.0, 0.625, 0.08333, 0.375, 0.08333, 0.375, 0.08333, 0.625, 0.08333, 0.625, 0.1667, 0.375, 0.1667, 0.375, 0.1667, 0.375, 0.25, 0.625, 0.25, 0.625, 0.1667, 0.375, 0.4167, 0.375, 0.5, 0.625, 0.5, 0.625, 0.4167, 0.375, 0.6667, 0.375, 0.75, 0.625, 0.75, 0.625, 0.6667, 0.375, 0.9167, 0.375, 1.0, 0.625, 1.0, 0.625, 0.9167, 0.2917, 0.6667, 0.2917, 0.75, 0.375, 0.75, 0.375, 0.6667, 0.7917, 0.6667, 0.7917, 0.75, 0.875, 0.75, 0.875, 0.6667, 0.625, 0.6667, 0.625, 0.75, 0.7083, 0.75, 0.7083, 0.6667, 0.7083, 0.6667, 0.7083, 0.75, 0.7917, 0.75, 0.7917, 0.6667, 0.125, 0.6667, 0.125, 0.75, 0.2083, 0.75, 0.2083, 0.6667, 0.2083, 0.6667, 0.2083, 0.75, 0.2917, 0.75, 0.2917, 0.6667, 0.375, 0.75, 0.375, 0.8333, 0.625, 0.8333, 0.625, 0.75, 0.375, 0.8333, 0.375, 0.9167, 0.625, 0.9167, 0.625, 0.8333, 0.375, 0.25, 0.375, 0.3333, 0.625, 0.3333, 0.625, 0.25, 0.375, 0.3333, 0.375, 0.4167, 0.625, 0.4167, 0.625, 0.3333, 0.2083, 0.5, 0.2083, 0.5833, 0.2917, 0.5833, 0.2917, 0.5, 0.2083, 0.5833, 0.2083, 0.6667, 0.2917, 0.6667, 0.2917, 0.5833, 0.125, 0.5, 0.125, 0.5833, 0.2083, 0.5833, 0.2083, 0.5, 0.125, 0.5833, 0.125, 0.6667, 0.2083, 0.6667, 0.2083, 0.5833, 0.7083, 0.5, 0.7083, 0.5833, 0.7917, 0.5833, 0.7917, 0.5, 0.7083, 0.5833, 0.7083, 0.6667, 0.7917, 0.6667, 0.7917, 0.5833, 0.625, 0.5, 0.625, 0.5833, 0.7083, 0.5833, 0.7083, 0.5, 0.625, 0.5833, 0.625, 0.6667, 0.7083, 0.6667, 0.7083, 0.5833, 0.7917, 0.5, 0.7917, 0.5833, 0.875, 0.5833, 0.875, 0.5, 0.7917, 0.5833, 0.7917, 0.6667, 0.875, 0.6667, 0.875, 0.5833, 0.2917, 0.5, 0.2917, 0.5833, 0.375, 0.5833, 0.375, 0.5, 0.2917, 0.5833, 0.2917, 0.6667, 0.375, 0.6667, 0.375, 0.5833, 0.375, 0.5, 0.375, 0.5833, 0.625, 0.5833, 0.625, 0.5, 0.375, 0.5833, 0.375, 0.6667, 0.625, 0.6667, 0.625, 0.5833, 0.375, 0.0, 0.375, 0.08333, 0.625, 0.08333, 0.625, 0.0, 0.375, 0.08333, 0.375, 0.1667, 0.625, 0.1667, 0.625, 0.08333, 0.375, 0.1667, 0.375, 0.25, 0.625, 0.25, 0.625, 0.1667, 0.375, 0.4167, 0.375, 0.5, 0.625, 0.5, 0.625, 0.4167, 0.375, 0.6667, 0.375, 0.75, 0.625, 0.75, 0.625, 0.6667, 0.375, 0.9167, 0.375, 1.0, 0.625, 1.0, 0.625, 0.9167, 0.2917, 0.6667, 0.2917, 0.75, 0.375, 0.75, 0.375, 0.6667, 0.7917, 0.6667, 0.7917, 0.75, 0.875, 0.75, 0.875, 0.6667, 0.625, 0.6667, 0.625, 0.75, 0.7083, 0.75, 0.7083, 0.6667, 0.7083, 0.6667, 0.7083, 0.75, 0.7917, 0.75, 0.7917, 0.6667, 0.125, 0.6667, 0.125, 0.75, 0.2083, 0.75, 0.2083, 0.6667, 0.2083, 0.6667, 0.2083, 0.75, 0.2917, 0.75, 0.2917, 0.6667, 0.375, 0.75, 0.375, 0.8333, 0.625, 0.8333, 0.625, 0.75, 0.375, 0.8333, 0.375, 0.9167, 0.625, 0.9167, 0.625, 0.8333, 0.375, 0.25, 0.375, 0.3333, 0.625, 0.3333, 0.625, 0.25, 0.375, 0.3333, 0.375, 0.4167, 0.625, 0.4167, 0.625, 0.3333, 0.2083, 0.5, 0.2083, 0.5833, 0.2917, 0.5833, 0.2917, 0.5, 0.2083, 0.5833, 0.2083, 0.6667, 0.2917, 0.6667, 0.2917, 0.5833, 0.125, 0.5, 0.125, 0.5833, 0.2083, 0.5833, 0.2083, 0.5, 0.125, 0.5833, 0.125, 0.6667, 0.2083, 0.6667, 0.2083, 0.5833, 0.7083, 0.5, 0.7083, 0.5833, 0.7917, 0.5833, 0.7917, 0.5, 0.7083, 0.5833, 0.7083, 0.6667, 0.7917, 0.6667, 0.7917, 0.5833, 0.625, 0.5, 0.625, 0.5833, 0.7083, 0.5833, 0.7083, 0.5, 0.625, 0.5833, 0.625, 0.6667, 0.7083, 0.6667, 0.7083, 0.5833, 0.7917, 0.5, 0.7917, 0.5833, 0.875, 0.5833, 0.875, 0.5, 0.7917, 0.5833, 0.7917, 0.6667, 0.875, 0.6667, 0.875, 0.5833, 0.2917, 0.5, 0.2917, 0.5833, 0.375, 0.5833, 0.375, 0.5, 0.2917, 0.5833, 0.2917, 0.6667, 0.375, 0.6667, 0.375, 0.5833, 0.375, 0.5, 0.375, 0.5833, 0.625, 0.5833, 0.625, 0.5, 0.375, 0.5833, 0.375, 0.6667, 0.625, 0.6667, 0.625, 0.5833, 0.375, 0.0, 0.375, 0.08333, 0.625, 0.08333, 0.625, 0.0, 0.375, 0.08333, 0.375, 0.1667, 0.625, 0.1667, 0.625, 0.08333, 0.375, 0.1667, 0.375, 0.25, 0.625, 0.25, 0.625, 0.1667, 0.375, 0.4167, 0.375, 0.5, 0.625, 0.5, 0.625, 0.4167, 0.375, 0.6667, 0.375, 0.75, 0.625, 0.75, 0.625, 0.6667, 0.375, 0.9167, 0.375, 1.0, 0.625, 1.0, 0.625, 0.9167, 0.2917, 0.6667, 0.2917, 0.75, 0.375, 0.75, 0.375, 0.6667, 0.7917, 0.6667, 0.7917, 0.75, 0.875, 0.75, 0.875, 0.6667, 0.625, 0.6667, 0.625, 0.75, 0.7083, 0.75, 0.7083, 0.6667, 0.7083, 0.6667, 0.7083, 0.75, 0.7917, 0.75, 0.7917, 0.6667, 0.125, 0.6667, 0.125, 0.75, 0.2083, 0.75, 0.2083, 0.6667, 0.2083, 0.6667, 0.2083, 0.75, 0.2917, 0.75, 0.2917, 0.6667, 0.375, 0.75, 0.375, 0.8333, 0.625, 0.8333, 0.625, 0.75, 0.7083, 0.75, 0.7917, 0.75, 0.7917, 0.75, 0.7083, 0.75, 0.375, 0.25, 0.375, 0.3333, 0.625, 0.3333, 0.625, 0.25, 0.375, 0.3333, 0.375, 0.4167, 0.625, 0.4167, 0.625, 0.3333, 0.2083, 0.5, 0.2083, 0.5833, 0.2917, 0.5833, 0.2917, 0.5, 0.2083, 0.5833, 0.2083, 0.6667, 0.2917, 0.6667, 0.2917, 0.5833, 0.125, 0.5, 0.125, 0.5833, 0.2083, 0.5833, 0.2083, 0.5, 0.125, 0.5833, 0.125, 0.6667, 0.2083, 0.6667, 0.2083, 0.5833, 0.7083, 0.5, 0.7083, 0.5833, 0.7917, 0.5833, 0.7917, 0.5, 0.7083, 0.5833, 0.7083, 0.6667, 0.7917, 0.6667, 0.7917, 0.5833, 0.625, 0.5, 0.625, 0.5833, 0.7083, 0.5833, 0.7083, 0.5, 0.625, 0.5833, 0.625, 0.6667, 0.7083, 0.6667, 0.7083, 0.5833, 0.7917, 0.5, 0.7917, 0.5833, 0.875, 0.5833, 0.875, 0.5, 0.7917, 0.5833, 0.7917, 0.6667, 0.875, 0.6667, 0.875, 0.5833, 0.2917, 0.5, 0.2917, 0.5833, 0.375, 0.5833, 0.375, 0.5, 0.2917, 0.5833, 0.2917, 0.6667, 0.375, 0.6667, 0.375, 0.5833, 0.375, 0.5, 0.375, 0.5833, 0.625, 0.5833, 0.625, 0.5, 0.375, 0.5833, 0.375, 0.6667, 0.625, 0.6667, 0.625, 0.5833, 0.375, 0.0, 0.375, 0.08333, 0.625, 0.08333, 0.625, 0.0, 0.625, 0.6667, 0.625, 0.5833, 0.875, 0.5833, 0.875, 0.6667, 0.375, 0.1667, 0.375, 0.25, 0.625, 0.25, 0.625, 0.1667, 0.375, 0.4167, 0.375, 0.5, 0.625, 0.5, 0.625, 0.4167, 0.375, 0.6667, 0.375, 0.75, 0.625, 0.75, 0.625, 0.6667, 0.375, 0.9167, 0.375, 1.0, 0.625, 1.0, 0.625, 0.9167, 0.2917, 0.6667, 0.2917, 0.75, 0.375, 0.75, 0.375, 0.6667, 0.7917, 0.6667, 0.7917, 0.75, 0.875, 0.75, 0.875, 0.6667, 0.625, 0.6667, 0.625, 0.75, 0.7083, 0.75, 0.7083, 0.6667, 0.7083, 0.6667, 0.7083, 0.75, 0.7917, 0.75, 0.7917, 0.6667, 0.125, 0.6667, 0.125, 0.75, 0.2083, 0.75, 0.2083, 0.6667, 0.2083, 0.6667, 0.2083, 0.75, 0.2917, 0.75, 0.2917, 0.6667, 0.375, 0.75, 0.375, 0.8333, 0.625, 0.8333, 0.625, 0.75, 0.7083, 0.75, 0.7917, 0.75, 0.7917, 0.75, 0.7083, 0.75, 0.375, 0.25, 0.375, 0.3333, 0.625, 0.3333, 0.625, 0.25, 0.375, 0.3333, 0.375, 0.4167, 0.625, 0.4167, 0.625, 0.3333, 0.2083, 0.5, 0.2083, 0.5833, 0.2917, 0.5833, 0.2917, 0.5, 0.2083, 0.5833, 0.2083, 0.6667, 0.2917, 0.6667, 0.2917, 0.5833, 0.125, 0.5, 0.125, 0.5833, 0.2083, 0.5833, 0.2083, 0.5, 0.125, 0.5833, 0.125, 0.6667, 0.2083, 0.6667, 0.2083, 0.5833, 0.7083, 0.5, 0.7083, 0.5833, 0.7917, 0.5833, 0.7917, 0.5, 0.7083, 0.5833, 0.7083, 0.6667, 0.7917, 0.6667, 0.7917, 0.5833, 0.625, 0.5, 0.625, 0.5833, 0.7083, 0.5833, 0.7083, 0.5, 0.625, 0.5833, 0.625, 0.6667, 0.7083, 0.6667, 0.7083, 0.5833, 0.7917, 0.5, 0.7917, 0.5833, 0.875, 0.5833, 0.875, 0.5, 0.7917, 0.5833, 0.7917, 0.6667, 0.875, 0.6667, 0.875, 0.5833, 0.2917, 0.5, 0.2917, 0.5833, 0.375, 0.5833, 0.375, 0.5, 0.2917, 0.5833, 0.2917, 0.6667, 0.375, 0.6667, 0.375, 0.5833, 0.375, 0.5, 0.375, 0.5833, 0.625, 0.5833, 0.625, 0.5, 0.375, 0.6667, 0.625, 0.6667, 0.625, 0.08333, 0.375, 0.08333, 0.375, 0.0, 0.375, 0.08333, 0.625, 0.08333, 0.625, 0.0, 0.375, 0.08333, 0.375, 0.1667, 0.625, 0.1667, 0.625, 0.08333, 0.375, 0.1667, 0.375, 0.25, 0.625, 0.25, 0.625, 0.1667, 0.375, 0.4167, 0.375, 0.5, 0.625, 0.5, 0.625, 0.4167, 0.375, 0.6667, 0.375, 0.75, 0.625, 0.75, 0.625, 0.6667, 0.375, 0.9167, 0.375, 1.0, 0.625, 1.0, 0.625, 0.9167, 0.2917, 0.6667, 0.2917, 0.75, 0.375, 0.75, 0.375, 0.6667, 0.7917, 0.6667, 0.7917, 0.75, 0.875, 0.75, 0.875, 0.6667, 0.625, 0.6667, 0.625, 0.75, 0.7083, 0.75, 0.7083, 0.6667, 0.7083, 0.6667, 0.7083, 0.75, 0.7917, 0.75, 0.7917, 0.6667, 0.125, 0.6667, 0.125, 0.75, 0.2083, 0.75, 0.2083, 0.6667, 0.2083, 0.6667, 0.2083, 0.75, 0.2917, 0.75, 0.2917, 0.6667, 0.375, 0.75, 0.375, 0.8333, 0.625, 0.8333, 0.625, 0.75, 0.375, 0.8333, 0.375, 0.9167, 0.625, 0.9167, 0.625, 0.8333, 0.375, 0.25, 0.375, 0.3333, 0.625, 0.3333, 0.625, 0.25, 0.375, 0.3333, 0.375, 0.4167, 0.625, 0.4167, 0.625, 0.3333, 0.2083, 0.5, 0.2083, 0.5833, 0.2917, 0.5833, 0.2917, 0.5, 0.2083, 0.5833, 0.2083, 0.6667, 0.2917, 0.6667, 0.2917, 0.5833, 0.125, 0.5, 0.125, 0.5833, 0.2083, 0.5833, 0.2083, 0.5, 0.125, 0.5833, 0.125, 0.6667, 0.2083, 0.6667, 0.2083, 0.5833, 0.7083, 0.5, 0.7083, 0.5833, 0.7917, 0.5833, 0.7917, 0.5, 0.7083, 0.5833, 0.7083, 0.6667, 0.7917, 0.6667, 0.7917, 0.5833, 0.625, 0.5, 0.625, 0.5833, 0.7083, 0.5833, 0.7083, 0.5, 0.625, 0.5833, 0.625, 0.6667, 0.7083, 0.6667, 0.7083, 0.5833, 0.7917, 0.5, 0.7917, 0.5833, 0.875, 0.5833, 0.875, 0.5, 0.7917, 0.5833, 0.7917, 0.6667, 0.875, 0.6667, 0.875, 0.5833, 0.2917, 0.5, 0.2917, 0.5833, 0.375, 0.5833, 0.375, 0.5, 0.2917, 0.5833, 0.2917, 0.6667, 0.375, 0.6667, 0.375, 0.5833, 0.375, 0.5, 0.375, 0.5833, 0.625, 0.5833, 0.625, 0.5, 0.375, 0.5833, 0.375, 0.6667, 0.625, 0.6667, 0.625, 0.5833, 0.375, 0.0, 0.375, 0.08333, 0.625, 0.08333, 0.625, 0.0, 0.375, 0.08333, 0.375, 0.1667, 0.625, 0.1667, 0.625, 0.08333, 0.375, 0.1667, 0.375, 0.25, 0.625, 0.25, 0.625, 0.1667, 0.375, 0.4167, 0.375, 0.5, 0.625, 0.5, 0.625, 0.4167, 0.375, 0.6667, 0.375, 0.75, 0.625, 0.75, 0.625, 0.6667, 0.375, 0.9167, 0.375, 1.0, 0.625, 1.0, 0.625, 0.9167, 0.2917, 0.6667, 0.2917, 0.75, 0.375, 0.75, 0.375, 0.6667, 0.7917, 0.6667, 0.7917, 0.75, 0.875, 0.75, 0.875, 0.6667, 0.625, 0.6667, 0.625, 0.75, 0.7083, 0.75, 0.7083, 0.6667, 0.7083, 0.6667, 0.7083, 0.75, 0.7917, 0.75, 0.7917, 0.6667, 0.125, 0.6667, 0.125, 0.75, 0.2083, 0.75, 0.2083, 0.6667, 0.2083, 0.6667, 0.2083, 0.75, 0.2917, 0.75, 0.2917, 0.6667, 0.375, 0.75, 0.375, 0.8333, 0.625, 0.8333, 0.625, 0.75, 0.375, 0.9167, 0.625, 0.9167, 0.625, 0.9167, 0.375, 0.9167, 0.375, 0.25, 0.375, 0.3333, 0.625, 0.3333, 0.625, 0.25, 0.375, 0.3333, 0.375, 0.4167, 0.625, 0.4167, 0.625, 0.3333, 0.2083, 0.5, 0.2083, 0.5833, 0.2917, 0.5833, 0.2917, 0.5, 0.2083, 0.5833, 0.2083, 0.6667, 0.2917, 0.6667, 0.2917, 0.5833, 0.125, 0.5, 0.125, 0.5833, 0.2083, 0.5833, 0.2083, 0.5, 0.125, 0.5833, 0.125, 0.6667, 0.2083, 0.6667, 0.2083, 0.5833, 0.7083, 0.5, 0.7083, 0.5833, 0.7917, 0.5833, 0.7917, 0.5, 0.7083, 0.5833, 0.7083, 0.6667, 0.7917, 0.6667, 0.7917, 0.5833, 0.625, 0.5, 0.625, 0.5833, 0.7083, 0.5833, 0.7083, 0.5, 0.625, 0.5833, 0.625, 0.6667, 0.7083, 0.6667, 0.7083, 0.5833, 0.7917, 0.5, 0.7917, 0.5833, 0.875, 0.5833, 0.875, 0.5, 0.7917, 0.5833, 0.7917, 0.6667, 0.875, 0.6667, 0.875, 0.5833, 0.2917, 0.5, 0.2917, 0.5833, 0.375, 0.5833, 0.375, 0.5, 0.2917, 0.5833, 0.2917, 0.6667, 0.375, 0.6667, 0.375, 0.5833, 0.375, 0.5, 0.375, 0.5833, 0.625, 0.5833, 0.625, 0.5, 0.375, 0.5833, 0.375, 0.6667, 0.625, 0.6667, 0.625, 0.5833, 0.375, 0.0, 0.375, 0.08333, 0.625, 0.08333, 0.625, 0.0, 0.875, 0.6667, 0.875, 0.5833, 0.875, 0.5833, 0.875, 0.6667, 0.375, 0.1667, 0.375, 0.25, 0.625, 0.25, 0.625, 0.1667, 0.375, 0.4167, 0.375, 0.5, 0.625, 0.5, 0.625, 0.4167, 0.375, 0.6667, 0.375, 0.75, 0.625, 0.75, 0.625, 0.6667, 0.375, 0.9167, 0.375, 1.0, 0.625, 1.0, 0.625, 0.9167, 0.2917, 0.6667, 0.2917, 0.75, 0.375, 0.75, 0.375, 0.6667, 0.7917, 0.6667, 0.7917, 0.75, 0.875, 0.75, 0.875, 0.6667, 0.625, 0.6667, 0.625, 0.75, 0.7083, 0.75, 0.7083, 0.6667, 0.7083, 0.6667, 0.7083, 0.75, 0.7917, 0.75, 0.7917, 0.6667, 0.125, 0.6667, 0.125, 0.75, 0.2083, 0.75, 0.2083, 0.6667, 0.2083, 0.6667, 0.2083, 0.75, 0.2917, 0.75, 0.2917, 0.6667, 0.375, 0.75, 0.375, 0.8333, 0.625, 0.8333, 0.625, 0.75, 0.375, 0.9167, 0.625, 0.9167, 0.625, 0.9167, 0.375, 0.9167, 0.375, 0.25, 0.375, 0.3333, 0.625, 0.3333, 0.625, 0.25, 0.375, 0.3333, 0.375, 0.4167, 0.625, 0.4167, 0.625, 0.3333, 0.2083, 0.5, 0.2083, 0.5833, 0.2917, 0.5833, 0.2917, 0.5, 0.2083, 0.5833, 0.2083, 0.6667, 0.2917, 0.6667, 0.2917, 0.5833, 0.125, 0.5, 0.125, 0.5833, 0.2083, 0.5833, 0.2083, 0.5, 0.125, 0.5833, 0.125, 0.6667, 0.2083, 0.6667, 0.2083, 0.5833, 0.7083, 0.5, 0.7083, 0.5833, 0.7917, 0.5833, 0.7917, 0.5, 0.7083, 0.5833, 0.7083, 0.6667, 0.7917, 0.6667, 0.7917, 0.5833, 0.625, 0.5, 0.625, 0.5833, 0.7083, 0.5833, 0.7083, 0.5, 0.625, 0.5833, 0.625, 0.6667, 0.7083, 0.6667, 0.7083, 0.5833, 0.7917, 0.5, 0.7917, 0.5833, 0.875, 0.5833, 0.875, 0.5, 0.7917, 0.5833, 0.7917, 0.6667, 0.875, 0.6667, 0.875, 0.5833, 0.2917, 0.5, 0.2917, 0.5833, 0.375, 0.5833, 0.375, 0.5, 0.2917, 0.5833, 0.2917, 0.6667, 0.375, 0.6667, 0.375, 0.5833, 0.375, 0.5, 0.375, 0.5833, 0.625, 0.5833, 0.625, 0.5, 0.375, 0.5833, 0.375, 0.6667, 0.625, 0.6667, 0.625, 0.5833, 0.375, 0.0, 0.375, 0.08333, 0.625, 0.08333, 0.625, 0.0, 0.875, 0.6667, 0.875, 0.5833, 0.875, 0.5833, 0.875, 0.6667, 0.375, 0.1667, 0.375, 0.25, 0.625, 0.25, 0.625, 0.1667, 0.375, 0.4167, 0.375, 0.5, 0.625, 0.5, 0.625, 0.4167, 0.375, 0.6667, 0.375, 0.75, 0.625, 0.75, 0.625, 0.6667, 0.375, 0.9167, 0.375, 1.0, 0.625, 1.0, 0.625, 0.9167, 0.2917, 0.6667, 0.2917, 0.75, 0.375, 0.75, 0.375, 0.6667, 0.7917, 0.6667, 0.7917, 0.75, 0.875, 0.75, 0.875, 0.6667, 0.625, 0.6667, 0.625, 0.75, 0.7083, 0.75, 0.7083, 0.6667, 0.7083, 0.6667, 0.7083, 0.75, 0.7917, 0.75, 0.7917, 0.6667, 0.125, 0.6667, 0.125, 0.75, 0.2083, 0.75, 0.2083, 0.6667, 0.2083, 0.6667, 0.2083, 0.75, 0.2917, 0.75, 0.2917, 0.6667, 0.375, 0.75, 0.375, 0.8333, 0.625, 0.8333, 0.625, 0.75, 0.375, 0.8333, 0.375, 0.9167, 0.625, 0.9167, 0.625, 0.8333, 0.375, 0.25, 0.375, 0.3333, 0.625, 0.3333, 0.625, 0.25, 0.375, 0.3333, 0.375, 0.4167, 0.625, 0.4167, 0.625, 0.3333, 0.2083, 0.5, 0.2083, 0.5833, 0.2917, 0.5833, 0.2917, 0.5, 0.2083, 0.5833, 0.2083, 0.6667, 0.2917, 0.6667, 0.2917, 0.5833, 0.125, 0.5, 0.125, 0.5833, 0.2083, 0.5833, 0.2083, 0.5, 0.125, 0.5833, 0.125, 0.6667, 0.2083, 0.6667, 0.2083, 0.5833, 0.7083, 0.5, 0.7083, 0.5833, 0.7917, 0.5833, 0.7917, 0.5, 0.7083, 0.5833, 0.7083, 0.6667, 0.7917, 0.6667, 0.7917, 0.5833, 0.625, 0.5, 0.625, 0.5833, 0.7083, 0.5833, 0.7083, 0.5, 0.625, 0.5833, 0.625, 0.6667, 0.7083, 0.6667, 0.7083, 0.5833, 0.7917, 0.5, 0.7917, 0.5833, 0.875, 0.5833, 0.875, 0.5, 0.7917, 0.5833, 0.7917, 0.6667, 0.875, 0.6667, 0.875, 0.5833, 0.2917, 0.5, 0.2917, 0.5833, 0.375, 0.5833, 0.375, 0.5, 0.2917, 0.5833, 0.2917, 0.6667, 0.375, 0.6667, 0.375, 0.5833, 0.375, 0.5, 0.375, 0.5833, 0.625, 0.5833, 0.625, 0.5, 0.375, 0.5833, 0.375, 0.6667, 0.625, 0.6667, 0.625, 0.5833, 0.375, 0.0, 0.375, 0.08333, 0.625, 0.08333, 0.625, 0.0, 0.375, 0.08333, 0.375, 0.1667, 0.625, 0.1667, 0.625, 0.08333, 0.375, 0.1667, 0.625, 0.1667, 0.625, 0.25, 0.375, 0.25, 0.375, 0.4167, 0.625, 0.4167, 0.625, 0.5, 0.375, 0.5, 0.375, 0.6667, 0.625, 0.6667, 0.625, 0.75, 0.375, 0.75, 0.375, 0.9167, 0.625, 0.9167, 0.625, 1.0, 0.375, 1.0, 0.2917, 0.6667, 0.375, 0.6667, 0.375, 0.75, 0.2917, 0.75, 0.7917, 0.6667, 0.875, 0.6667, 0.875, 0.75, 0.7917, 0.75, 0.625, 0.6667, 0.7083, 0.6667, 0.7083, 0.75, 0.625, 0.75, 0.7083, 0.6667, 0.7917, 0.6667, 0.7917, 0.75, 0.7083, 0.75, 0.125, 0.6667, 0.2083, 0.6667, 0.2083, 0.75, 0.125, 0.75, 0.2083, 0.6667, 0.2917, 0.6667, 0.2917, 0.75, 0.2083, 0.75, 0.375, 0.75, 0.625, 0.75, 0.625, 0.8333, 0.375, 0.8333, 0.375, 0.8333, 0.625, 0.8333, 0.625, 0.8333, 0.375, 0.8333, 0.375, 0.25, 0.625, 0.25, 0.625, 0.3333, 0.375, 0.3333, 0.7083, 0.75, 0.7917, 0.75, 0.7917, 0.5, 0.7083, 0.5, 0.2083, 0.5, 0.2917, 0.5, 0.2917, 0.5833, 0.2083, 0.5833, 0.2083, 0.5833, 0.2917, 0.5833, 0.2917, 0.6667, 0.2083, 0.6667, 0.125, 0.5, 0.2083, 0.5, 0.2083, 0.5833, 0.125, 0.5833, 0.125, 0.5833, 0.2083, 0.5833, 0.2083, 0.6667, 0.125, 0.6667, 0.7083, 0.5, 0.7917, 0.5, 0.7917, 0.5833, 0.7083, 0.5833, 0.7083, 0.5833, 0.7917, 0.5833, 0.7917, 0.6667, 0.7083, 0.6667, 0.625, 0.5, 0.7083, 0.5, 0.7083, 0.5833, 0.625, 0.5833, 0.625, 0.5833, 0.7083, 0.5833, 0.7083, 0.6667, 0.625, 0.6667, 0.7917, 0.5, 0.875, 0.5, 0.875, 0.5833, 0.7917, 0.5833, 0.7917, 0.5833, 0.875, 0.5833, 0.875, 0.6667, 0.7917, 0.6667, 0.2917, 0.5, 0.375, 0.5, 0.375, 0.5833, 0.2917, 0.5833, 0.2917, 0.5833, 0.375, 0.5833, 0.375, 0.6667, 0.2917, 0.6667, 0.375, 0.5, 0.625, 0.5, 0.625, 0.5833, 0.375, 0.5833, 0.875, 0.6667, 0.875, 0.5833, 0.625, 0.5833, 0.625, 0.6667, 0.375, 0.0, 0.625, 0.0, 0.625, 0.08333, 0.375, 0.08333, 0.375, 0.08333, 0.625, 0.08333, 0.625, 0.08333, 0.375, 0.08333, 0.375, 0.1667, 0.625, 0.1667, 0.625, 0.25, 0.375, 0.25, 0.375, 0.4167, 0.625, 0.4167, 0.625, 0.5, 0.375, 0.5, 0.375, 0.6667, 0.625, 0.6667, 0.625, 0.75, 0.375, 0.75, 0.375, 0.9167, 0.625, 0.9167, 0.625, 1.0, 0.375, 1.0, 0.2917, 0.6667, 0.375, 0.6667, 0.375, 0.75, 0.2917, 0.75, 0.7917, 0.6667, 0.875, 0.6667, 0.875, 0.75, 0.7917, 0.75, 0.625, 0.6667, 0.7083, 0.6667, 0.7083, 0.75, 0.625, 0.75, 0.7083, 0.6667, 0.7917, 0.6667, 0.7917, 0.75, 0.7083, 0.75, 0.125, 0.6667, 0.2083, 0.6667, 0.2083, 0.75, 0.125, 0.75, 0.2083, 0.6667, 0.2917, 0.6667, 0.2917, 0.75, 0.2083, 0.75, 0.375, 0.75, 0.625, 0.75, 0.625, 0.8333, 0.375, 0.8333, 0.375, 0.8333, 0.625, 0.8333, 0.625, 0.8333, 0.375, 0.8333, 0.375, 0.25, 0.625, 0.25, 0.625, 0.3333, 0.375, 0.3333, 0.7083, 0.75, 0.7917, 0.75, 0.7917, 0.5, 0.7083, 0.5, 0.2083, 0.5, 0.2917, 0.5, 0.2917, 0.5833, 0.2083, 0.5833, 0.2083, 0.5833, 0.2917, 0.5833, 0.2917, 0.6667, 0.2083, 0.6667, 0.125, 0.5, 0.2083, 0.5, 0.2083, 0.5833, 0.125, 0.5833, 0.125, 0.5833, 0.2083, 0.5833, 0.2083, 0.6667, 0.125, 0.6667, 0.7083, 0.5, 0.7917, 0.5, 0.7917, 0.5833, 0.7083, 0.5833, 0.7083, 0.5833, 0.7917, 0.5833, 0.7917, 0.6667, 0.7083, 0.6667, 0.625, 0.5, 0.7083, 0.5, 0.7083, 0.5833, 0.625, 0.5833, 0.625, 0.5833, 0.7083, 0.5833, 0.7083, 0.6667, 0.625, 0.6667, 0.7917, 0.5, 0.875, 0.5, 0.875, 0.5833, 0.7917, 0.5833, 0.7917, 0.5833, 0.875, 0.5833, 0.875, 0.6667, 0.7917, 0.6667, 0.2917, 0.5, 0.375, 0.5, 0.375, 0.5833, 0.2917, 0.5833, 0.2917, 0.5833, 0.375, 0.5833, 0.375, 0.6667, 0.2917, 0.6667, 0.375, 0.5, 0.625, 0.5, 0.625, 0.5833, 0.375, 0.5833, 0.375, 0.5833, 0.625, 0.5833, 0.625, 0.6667, 0.375, 0.6667, 0.375, 0.0, 0.625, 0.0, 0.625, 0.08333, 0.375, 0.08333, 0.375, 0.08333, 0.625, 0.08333, 0.625, 0.6667, 0.375, 0.6667, 0.375, 0.1667, 0.625, 0.1667, 0.625, 0.25, 0.375, 0.25, 0.375, 0.4167, 0.625, 0.4167, 0.625, 0.5, 0.375, 0.5, 0.375, 0.6667, 0.625, 0.6667, 0.625, 0.75, 0.375, 0.75, 0.375, 0.9167, 0.625, 0.9167, 0.625, 1.0, 0.375, 1.0, 0.2917, 0.6667, 0.375, 0.6667, 0.375, 0.75, 0.2917, 0.75, 0.7917, 0.6667, 0.875, 0.6667, 0.875, 0.75, 0.7917, 0.75, 0.625, 0.6667, 0.7083, 0.6667, 0.7083, 0.75, 0.625, 0.75, 0.7083, 0.6667, 0.7917, 0.6667, 0.7917, 0.75, 0.7083, 0.75, 0.125, 0.6667, 0.2083, 0.6667, 0.2083, 0.75, 0.125, 0.75, 0.2083, 0.6667, 0.2917, 0.6667, 0.2917, 0.75, 0.2083, 0.75, 0.375, 0.75, 0.625, 0.75, 0.625, 0.8333, 0.375, 0.8333, 0.375, 0.8333, 0.625, 0.8333, 0.625, 0.4167, 0.375, 0.4167, 0.375, 0.25, 0.625, 0.25, 0.625, 0.3333, 0.375, 0.3333, 0.375, 0.3333, 0.625, 0.3333, 0.625, 0.4167, 0.375, 0.4167, 0.2083, 0.5, 0.2917, 0.5, 0.2917, 0.5833, 0.2083, 0.5833, 0.2083, 0.5833, 0.2917, 0.5833, 0.2917, 0.6667, 0.2083, 0.6667, 0.125, 0.5, 0.2083, 0.5, 0.2083, 0.5833, 0.125, 0.5833, 0.125, 0.5833, 0.2083, 0.5833, 0.2083, 0.6667, 0.125, 0.6667, 0.7083, 0.5, 0.7917, 0.5, 0.7917, 0.5833, 0.7083, 0.5833, 0.7083, 0.5833, 0.7917, 0.5833, 0.7917, 0.6667, 0.7083, 0.6667, 0.625, 0.5, 0.7083, 0.5, 0.7083, 0.5833, 0.625, 0.5833, 0.625, 0.5833, 0.7083, 0.5833, 0.7083, 0.6667, 0.625, 0.6667, 0.7917, 0.5, 0.875, 0.5, 0.875, 0.5833, 0.7917, 0.5833, 0.7917, 0.5833, 0.875, 0.5833, 0.875, 0.6667, 0.7917, 0.6667, 0.2917, 0.5, 0.375, 0.5, 0.375, 0.5833, 0.2917, 0.5833, 0.2917, 0.5833, 0.375, 0.5833, 0.375, 0.6667, 0.2917, 0.6667, 0.375, 0.5, 0.625, 0.5, 0.625, 0.5833, 0.375, 0.5833, 0.375, 0.5833, 0.625, 0.5833, 0.625, 0.6667, 0.375, 0.6667, 0.375, 0.0, 0.625, 0.0, 0.625, 0.08333, 0.375, 0.08333, 0.625, 0.5833, 0.625, 0.6667, 0.875, 0.6667, 0.875, 0.5833, 0.375, 0.1667, 0.625, 0.1667, 0.625, 0.25, 0.375, 0.25, 0.375, 0.4167, 0.625, 0.4167, 0.625, 0.5, 0.375, 0.5, 0.375, 0.6667, 0.625, 0.6667, 0.625, 0.75, 0.375, 0.75, 0.375, 0.9167, 0.625, 0.9167, 0.625, 1.0, 0.375, 1.0, 0.2917, 0.6667, 0.375, 0.6667, 0.375, 0.75, 0.2917, 0.75, 0.7917, 0.6667, 0.875, 0.6667, 0.875, 0.75, 0.7917, 0.75, 0.625, 0.6667, 0.7083, 0.6667, 0.7083, 0.75, 0.625, 0.75, 0.7083, 0.6667, 0.7917, 0.6667, 0.7917, 0.75, 0.7083, 0.75, 0.125, 0.6667, 0.2083, 0.6667, 0.2083, 0.75, 0.125, 0.75, 0.2083, 0.6667, 0.2917, 0.6667, 0.2917, 0.75, 0.2083, 0.75, 0.375, 0.75, 0.625, 0.75, 0.625, 0.8333, 0.375, 0.8333, 0.375, 0.8333, 0.625, 0.8333, 0.625, 0.4167, 0.375, 0.4167, 0.375, 0.25, 0.625, 0.25, 0.625, 0.3333, 0.375, 0.3333, 0.375, 0.3333, 0.625, 0.3333, 0.625, 0.4167, 0.375, 0.4167, 0.2083, 0.5, 0.2917, 0.5, 0.2917, 0.5833, 0.2083, 0.5833, 0.2083, 0.5833, 0.2917, 0.5833, 0.2917, 0.6667, 0.2083, 0.6667, 0.125, 0.5, 0.2083, 0.5, 0.2083, 0.5833, 0.125, 0.5833, 0.125, 0.5833, 0.2083, 0.5833, 0.2083, 0.6667, 0.125, 0.6667, 0.7083, 0.5, 0.7917, 0.5, 0.7917, 0.5833, 0.7083, 0.5833, 0.7083, 0.5833, 0.7917, 0.5833, 0.7917, 0.6667, 0.7083, 0.6667, 0.625, 0.5, 0.7083, 0.5, 0.7083, 0.5833, 0.625, 0.5833, 0.625, 0.5833, 0.7083, 0.5833, 0.7083, 0.6667, 0.625, 0.6667, 0.7917, 0.5, 0.875, 0.5, 0.875, 0.5833, 0.7917, 0.5833, 0.7917, 0.5833, 0.875, 0.5833, 0.875, 0.6667, 0.7917, 0.6667, 0.2917, 0.5, 0.375, 0.5, 0.375, 0.5833, 0.2917, 0.5833, 0.2917, 0.5833, 0.375, 0.5833, 0.375, 0.6667, 0.2917, 0.6667, 0.375, 0.5, 0.625, 0.5, 0.625, 0.5833, 0.375, 0.5833, 0.375, 0.5833, 0.625, 0.5833, 0.625, 0.1667, 0.375, 0.1667, 0.375, 0.0, 0.625, 0.0, 0.625, 0.08333, 0.375, 0.08333, 0.375, 0.08333, 0.625, 0.08333, 0.625, 0.08333, 0.375, 0.08333, 0.625, 0.1667, 0.375, 0.1667, 0.375, 0.5833, 0.625, 0.5833, 0.125, 0.5833, 0.125, 0.6667, 0.375, 0.6667, 0.375, 0.5833, 0.625, 0.9167, 0.375, 0.9167, 0.375, 0.9167, 0.625, 0.9167, 0.2083, 0.75, 0.2917, 0.75, 0.2917, 0.75, 0.2083, 0.75, 0.625, 0.5833, 0.375, 0.5833, 0.375, 0.1667, 0.625, 0.1667, 0.375, 0.5833, 0.375, 0.6667, 0.125, 0.6667, 0.125, 0.5833, 0.625, 0.9167, 0.375, 0.9167, 0.375, 0.9167, 0.625, 0.9167, 0.2083, 0.75, 0.2917, 0.75, 0.2917, 0.75, 0.2083, 0.75, 0.625, 0.6667, 0.375, 0.6667, 0.375, 0.08333, 0.625, 0.08333, 0.375, 0.6667, 0.375, 0.5833, 0.125, 0.5833, 0.125, 0.6667, 0.625, 0.8333, 0.375, 0.8333, 0.375, 0.8333, 0.625, 0.8333, 0.2917, 0.75, 0.2083, 0.75, 0.2083, 0.75, 0.2917, 0.75, 0.625, 0.1667, 0.375, 0.1667, 0.375, 0.1667, 0.625, 0.1667, 0.125, 0.5833, 0.125, 0.6667, 0.125, 0.6667, 0.125, 0.5833, 0.625, 0.8333, 0.375, 0.8333, 0.375, 0.8333, 0.625, 0.8333, 0.2917, 0.75, 0.2083, 0.75, 0.2083, 0.75, 0.2917, 0.75, 0.625, 0.1667, 0.375, 0.1667, 0.375, 0.1667, 0.625, 0.1667, 0.125, 0.5833, 0.125, 0.6667, 0.125, 0.6667, 0.125, 0.5833, 0.625, 0.9167, 0.375, 0.9167, 0.375, 0.3333, 0.625, 0.3333, 0.2083, 0.75, 0.2917, 0.75, 0.2917, 0.5, 0.2083, 0.5, 0.625, 0.6667, 0.375, 0.6667, 0.375, 0.08333, 0.625, 0.08333, 0.375, 0.6667, 0.375, 0.5833, 0.125, 0.5833, 0.125, 0.6667, 0.625, 0.9167, 0.375, 0.9167, 0.375, 0.3333, 0.625, 0.3333, 0.2083, 0.75, 0.2917, 0.75, 0.2917, 0.5, 0.2083, 0.5])
me_cube_007.update()

# ---- objects
ob_light = bpy.data.objects.new('Light', light_light)
ob_camera = bpy.data.objects.new('Camera', cam_camera)
ob_bridge_map = bpy.data.objects.new('Bridge_Map', me_cube_007)

# ---- transforms, parenting, visibility, modifiers, constraints
ob_light.location = (4.076, 1.005, 5.904)
ob_light.rotation_euler = (0.6503, 0.05522, 1.866)
ob_light.lock_rotations_4d = False
ob_light.empty_display_type = 'ARROWS'
ob_light.color = (0.0, 0.0, 0.0, 0.0)
ob_light.lineart.crease_threshold = 0.0
ob_camera.location = (7.359, -6.926, 4.958)
ob_camera.rotation_euler = (1.109, 0.0, 0.8149)
ob_camera.lock_rotations_4d = False
ob_camera.empty_display_type = 'ARROWS'
ob_camera.color = (0.0, 0.0, 0.0, 0.0)
ob_camera.display_type = 'WIRE'
ob_camera.lineart.crease_threshold = 0.0
ob_bridge_map.location = (0.0, 0.0, 0.0)
ob_bridge_map.scale = (5.0, 5.0, 0.5)

# ---- collection membership
col_collection.objects.link(ob_light)
col_collection.objects.link(ob_camera)
col_collection.objects.link(ob_bridge_map)

# ---- scene / render settings (as saved in the file)
scene.camera = ob_camera
scene.frame_start = 1; scene.frame_end = 250; scene.frame_set(1)
scene.render.engine = 'BLENDER_EEVEE_NEXT'
scene.cycles.sampling_pattern = 'TABULATED_SOBOL'
scene.eevee.ray_tracing_options.trace_max_roughness = 0.0
bpy.context.view_layer.update()
